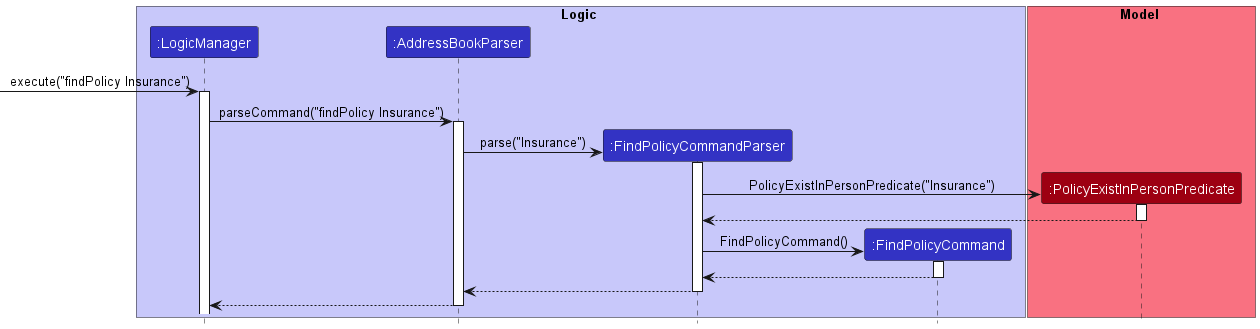

The diagram above was rendered by PlantUML. Its source (embedded in the PNG):
@startuml
!include style.puml

box Logic #C8C8FA
participant ":LogicManager" as LogicManager LOGIC_COLOR
participant ":AddressBookParser" as AddressBookParser LOGIC_COLOR
participant ":FindPolicyCommandParser" as FindPolicyCommandParser LOGIC_COLOR
participant ":FindPolicyCommand" as FindPolicyCommand LOGIC_COLOR
end box

box Model MODEL_COLOR_T1
participant ":PolicyExistInPersonPredicate" as PolicyExistInPersonPredicate MODEL_COLOR
end box

[-> LogicManager: execute("findPolicy Insurance")
activate LogicManager

LogicManager -> AddressBookParser: parseCommand("findPolicy Insurance")
activate AddressBookParser

create FindPolicyCommandParser
AddressBookParser -> FindPolicyCommandParser: parse("Insurance")
activate FindPolicyCommandParser

create PolicyExistInPersonPredicate
FindPolicyCommandParser -> PolicyExistInPersonPredicate: PolicyExistInPersonPredicate("Insurance")
activate PolicyExistInPersonPredicate

PolicyExistInPersonPredicate --> FindPolicyCommandParser
deactivate PolicyExistInPersonPredicate

create FindPolicyCommand
FindPolicyCommandParser -> FindPolicyCommand: FindPolicyCommand()
activate FindPolicyCommand

FindPolicyCommand --> FindPolicyCommandParser
deactivate FindPolicyCommand

FindPolicyCommandParser --> AddressBookParser
deactivate FindPolicyCommandParser

AddressBookParser --> LogicManager
deactivate AddressBookParser

@enduml